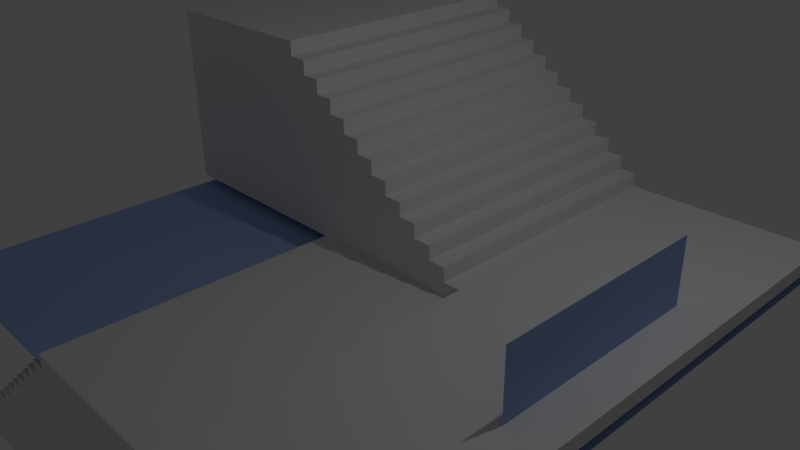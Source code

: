 # Source: stairs_middle.blend  (saved by Blender 2.68.0; exported with 4.5.12 LTS)
import bpy
from mathutils import Matrix  # noqa: F401  (used for matrix-valued properties, if any)

bpy.ops.wm.read_factory_settings(use_empty=True)
scene = bpy.context.scene
scene.name = 'Scene'

# ---- collections
col_collection_1 = bpy.data.collections.new('Collection 1'); scene.collection.children.link(col_collection_1)

# ---- materials (node trees are filled in below, after node groups)
mat_material_001 = bpy.data.materials.new('Material.001')
mat_material_001.alpha_threshold = 0.0
mat_material_001.use_transparent_shadow = False
mat_material_001.diffuse_color = (0.3398, 0.4621, 0.8, 1.0)
mat_material_001.roughness = 0.5
mat_material_001.line_color = (0.0, 0.0, 0.0, 1.0)

# ---- material node trees

# ---- world
world_world = bpy.data.worlds.new('World'); scene.world = world_world
world_world.color = (0.05088, 0.05088, 0.05088)
world_world.use_sun_shadow = False
world_world.sun_shadow_jitter_overblur = 0.0
world_world.cycles.sampling_method = 'MANUAL'
world_world.cycles.sample_map_resolution = 256

# ---- cameras
cam_camera = bpy.data.cameras.new('Camera')
cam_camera.clip_end = 100.0
cam_camera.lens = 35.0
cam_camera.sensor_width = 32.0
cam_camera.sensor_height = 18.0
cam_camera.ortho_scale = 7.314
cam_camera.dof.focus_distance = 0.0
cam_camera.dof.aperture_fstop = 128.0

# ---- lights
light_lamp = bpy.data.lights.new('Lamp', 'POINT')
light_lamp.transmission_factor = 0.0
light_lamp.cutoff_distance = 30.0
light_lamp.energy = 100.0
light_lamp.shadow_buffer_clip_start = 1.001
light_lamp.shadow_soft_size = 0.1
light_lamp.shadow_maximum_resolution = 0.006
light_lamp.use_absolute_resolution = True
light_lamp.cycles.use_multiple_importance_sampling = False

# ---- meshes
me_cube_021 = bpy.data.meshes.new('Cube.021')
me_cube_021.from_pydata([(-1.0, -1.0, -1.0), (-1.0, 1.0, -1.0), (1.0, 1.0, -1.0), (1.0, -1.0, -1.0), (-1.0, -1.0, 1.0), (-1.0, 1.0, 1.0), (1.0, 1.0, 1.0), (1.0, -1.0, 1.0), (-1.0, -1.0, -3.0), (-1.0, 1.0, -3.0), (1.2, 1.0, -3.0), (1.2, -1.0, -3.0), (-1.0, -1.0, -1.0), (-1.0, 1.0, -1.0), (1.2, 1.0, -1.0), (1.2, -1.0, -1.0), (-1.0, -1.0, -5.0), (-1.0, 1.0, -5.0), (1.4, 1.0, -5.0), (1.4, -1.0, -5.0), (-1.0, -1.0, -3.0), (-1.0, 1.0, -3.0), (1.4, 1.0, -3.0), (1.4, -1.0, -3.0), (-1.0, -1.0, -7.0), (-1.0, 1.0, -7.0), (1.6, 1.0, -7.0), (1.6, -1.0, -7.0), (-1.0, -1.0, -5.0), (-1.0, 1.0, -5.0), (1.6, 1.0, -5.0), (1.6, -1.0, -5.0), (-1.0, -1.0, -9.0), (-1.0, 1.0, -9.0), (1.8, 1.0, -9.0), (1.8, -1.0, -9.0), (-1.0, -1.0, -7.0), (-1.0, 1.0, -7.0), (1.8, 1.0, -7.0), (1.8, -1.0, -7.0), (-1.0, -1.0, -11.0), (-1.0, 1.0, -11.0), (2.0, 1.0, -11.0), (2.0, -1.0, -11.0), (-1.0, -1.0, -9.0), (-1.0, 1.0, -9.0), (2.0, 1.0, -9.0), (2.0, -1.0, -9.0), (-1.0, -1.0, -13.0), (-1.0, 1.0, -13.0), (2.2, 1.0, -13.0), (2.2, -1.0, -13.0), (-1.0, -1.0, -11.0), (-1.0, 1.0, -11.0), (2.2, 1.0, -11.0), (2.2, -1.0, -11.0), (-1.0, -1.0, -15.0), (-1.0, 1.0, -15.0), (2.4, 1.0, -15.0), (2.4, -1.0, -15.0), (-1.0, -1.0, -13.0), (-1.0, 1.0, -13.0), (2.4, 1.0, -13.0), (2.4, -1.0, -13.0), (-1.0, -1.0, -17.0), (-1.0, 1.0, -17.0), (2.6, 1.0, -17.0), (2.6, -1.0, -17.0), (-1.0, -1.0, -15.0), (-1.0, 1.0, -15.0), (2.6, 1.0, -15.0), (2.6, -1.0, -15.0), (-1.0, -1.0, -19.0), (-1.0, 1.0, -19.0), (2.8, 1.0, -19.0), (2.8, -1.0, -19.0), (-1.0, -1.0, -17.0), (-1.0, 1.0, -17.0), (2.8, 1.0, -17.0), (2.8, -1.0, -17.0), (-1.0, -1.0, -21.0), (-1.0, 1.0, -21.0), (3.0, 1.0, -21.0), (3.0, -1.0, -21.0), (-1.0, -1.0, -19.0), (-1.0, 1.0, -19.0), (3.0, 1.0, -19.0), (3.0, -1.0, -19.0), (-1.0, -1.0, -23.0), (-1.0, 1.0, -23.0), (3.2, 1.0, -23.0), (3.2, -1.0, -23.0), (-1.0, -1.0, -21.0), (-1.0, 1.0, -21.0), (3.2, 1.0, -21.0), (3.2, -1.0, -21.0), (-1.0, -1.0, -25.0), (-1.0, 1.0, -25.0), (3.4, 1.0, -25.0), (3.4, -1.0, -25.0), (-1.0, -1.0, -23.0), (-1.0, 1.0, -23.0), (3.4, 1.0, -23.0), (3.4, -1.0, -23.0)], [], [(4, 5, 1, 0), (5, 6, 2, 1), (6, 7, 3, 2), (7, 4, 0, 3), (0, 1, 2, 3), (7, 6, 5, 4), (12, 13, 9, 8), (13, 14, 10, 9), (14, 15, 11, 10), (15, 12, 8, 11), (8, 9, 10, 11), (15, 14, 13, 12), (20, 21, 17, 16), (21, 22, 18, 17), (22, 23, 19, 18), (23, 20, 16, 19), (16, 17, 18, 19), (23, 22, 21, 20), (28, 29, 25, 24), (29, 30, 26, 25), (30, 31, 27, 26), (31, 28, 24, 27), (24, 25, 26, 27), (31, 30, 29, 28), (36, 37, 33, 32), (37, 38, 34, 33), (38, 39, 35, 34), (39, 36, 32, 35), (32, 33, 34, 35), (39, 38, 37, 36), (44, 45, 41, 40), (45, 46, 42, 41), (46, 47, 43, 42), (47, 44, 40, 43), (40, 41, 42, 43), (47, 46, 45, 44), (52, 53, 49, 48), (53, 54, 50, 49), (54, 55, 51, 50), (55, 52, 48, 51), (48, 49, 50, 51), (55, 54, 53, 52), (60, 61, 57, 56), (61, 62, 58, 57), (62, 63, 59, 58), (63, 60, 56, 59), (56, 57, 58, 59), (63, 62, 61, 60), (68, 69, 65, 64), (69, 70, 66, 65), (70, 71, 67, 66), (71, 68, 64, 67), (64, 65, 66, 67), (71, 70, 69, 68), (76, 77, 73, 72), (77, 78, 74, 73), (78, 79, 75, 74), (79, 76, 72, 75), (72, 73, 74, 75), (79, 78, 77, 76), (84, 85, 81, 80), (85, 86, 82, 81), (86, 87, 83, 82), (87, 84, 80, 83), (80, 81, 82, 83), (87, 86, 85, 84), (92, 93, 89, 88), (93, 94, 90, 89), (94, 95, 91, 90), (95, 92, 88, 91), (88, 89, 90, 91), (95, 94, 93, 92), (100, 101, 97, 96), (101, 102, 98, 97), (102, 103, 99, 98), (103, 100, 96, 99), (96, 97, 98, 99), (103, 102, 101, 100)])
me_cube_021.use_remesh_preserve_volume = False
me_cube_021.use_remesh_preserve_attributes = False
me_cube_021.use_mirror_vertex_groups = False
me_cube_021.update()
me_cube_020 = bpy.data.meshes.new('Cube.020')
me_cube_020.from_pydata([(-1.0, -1.0, -1.0), (-1.0, 1.0, -1.0), (1.0, 1.0, -1.0), (1.0, -1.0, -1.0), (-1.0, -1.0, 1.0), (-1.0, 1.0, 1.0), (1.0, 1.0, 1.0), (1.0, -1.0, 1.0), (-1.0, -1.0, -3.0), (-1.0, 1.0, -3.0), (1.2, 1.0, -3.0), (1.2, -1.0, -3.0), (-1.0, -1.0, -1.0), (-1.0, 1.0, -1.0), (1.2, 1.0, -1.0), (1.2, -1.0, -1.0), (-1.0, -1.0, -5.0), (-1.0, 1.0, -5.0), (1.4, 1.0, -5.0), (1.4, -1.0, -5.0), (-1.0, -1.0, -3.0), (-1.0, 1.0, -3.0), (1.4, 1.0, -3.0), (1.4, -1.0, -3.0), (-1.0, -1.0, -7.0), (-1.0, 1.0, -7.0), (1.6, 1.0, -7.0), (1.6, -1.0, -7.0), (-1.0, -1.0, -5.0), (-1.0, 1.0, -5.0), (1.6, 1.0, -5.0), (1.6, -1.0, -5.0), (-1.0, -1.0, -9.0), (-1.0, 1.0, -9.0), (1.8, 1.0, -9.0), (1.8, -1.0, -9.0), (-1.0, -1.0, -7.0), (-1.0, 1.0, -7.0), (1.8, 1.0, -7.0), (1.8, -1.0, -7.0), (-1.0, -1.0, -11.0), (-1.0, 1.0, -11.0), (2.0, 1.0, -11.0), (2.0, -1.0, -11.0), (-1.0, -1.0, -9.0), (-1.0, 1.0, -9.0), (2.0, 1.0, -9.0), (2.0, -1.0, -9.0), (-1.0, -1.0, -13.0), (-1.0, 1.0, -13.0), (2.2, 1.0, -13.0), (2.2, -1.0, -13.0), (-1.0, -1.0, -11.0), (-1.0, 1.0, -11.0), (2.2, 1.0, -11.0), (2.2, -1.0, -11.0), (-1.0, -1.0, -15.0), (-1.0, 1.0, -15.0), (2.4, 1.0, -15.0), (2.4, -1.0, -15.0), (-1.0, -1.0, -13.0), (-1.0, 1.0, -13.0), (2.4, 1.0, -13.0), (2.4, -1.0, -13.0), (-1.0, -1.0, -17.0), (-1.0, 1.0, -17.0), (2.6, 1.0, -17.0), (2.6, -1.0, -17.0), (-1.0, -1.0, -15.0), (-1.0, 1.0, -15.0), (2.6, 1.0, -15.0), (2.6, -1.0, -15.0), (-1.0, -1.0, -19.0), (-1.0, 1.0, -19.0), (2.8, 1.0, -19.0), (2.8, -1.0, -19.0), (-1.0, -1.0, -17.0), (-1.0, 1.0, -17.0), (2.8, 1.0, -17.0), (2.8, -1.0, -17.0), (-1.0, -1.0, -21.0), (-1.0, 1.0, -21.0), (3.0, 1.0, -21.0), (3.0, -1.0, -21.0), (-1.0, -1.0, -19.0), (-1.0, 1.0, -19.0), (3.0, 1.0, -19.0), (3.0, -1.0, -19.0), (-1.0, -1.0, -23.0), (-1.0, 1.0, -23.0), (3.2, 1.0, -23.0), (3.2, -1.0, -23.0), (-1.0, -1.0, -21.0), (-1.0, 1.0, -21.0), (3.2, 1.0, -21.0), (3.2, -1.0, -21.0), (-1.0, -1.0, -25.0), (-1.0, 1.0, -25.0), (3.4, 1.0, -25.0), (3.4, -1.0, -25.0), (-1.0, -1.0, -23.0), (-1.0, 1.0, -23.0), (3.4, 1.0, -23.0), (3.4, -1.0, -23.0)], [], [(4, 5, 1, 0), (5, 6, 2, 1), (6, 7, 3, 2), (7, 4, 0, 3), (0, 1, 2, 3), (7, 6, 5, 4), (12, 13, 9, 8), (13, 14, 10, 9), (14, 15, 11, 10), (15, 12, 8, 11), (8, 9, 10, 11), (15, 14, 13, 12), (20, 21, 17, 16), (21, 22, 18, 17), (22, 23, 19, 18), (23, 20, 16, 19), (16, 17, 18, 19), (23, 22, 21, 20), (28, 29, 25, 24), (29, 30, 26, 25), (30, 31, 27, 26), (31, 28, 24, 27), (24, 25, 26, 27), (31, 30, 29, 28), (36, 37, 33, 32), (37, 38, 34, 33), (38, 39, 35, 34), (39, 36, 32, 35), (32, 33, 34, 35), (39, 38, 37, 36), (44, 45, 41, 40), (45, 46, 42, 41), (46, 47, 43, 42), (47, 44, 40, 43), (40, 41, 42, 43), (47, 46, 45, 44), (52, 53, 49, 48), (53, 54, 50, 49), (54, 55, 51, 50), (55, 52, 48, 51), (48, 49, 50, 51), (55, 54, 53, 52), (60, 61, 57, 56), (61, 62, 58, 57), (62, 63, 59, 58), (63, 60, 56, 59), (56, 57, 58, 59), (63, 62, 61, 60), (68, 69, 65, 64), (69, 70, 66, 65), (70, 71, 67, 66), (71, 68, 64, 67), (64, 65, 66, 67), (71, 70, 69, 68), (76, 77, 73, 72), (77, 78, 74, 73), (78, 79, 75, 74), (79, 76, 72, 75), (72, 73, 74, 75), (79, 78, 77, 76), (84, 85, 81, 80), (85, 86, 82, 81), (86, 87, 83, 82), (87, 84, 80, 83), (80, 81, 82, 83), (87, 86, 85, 84), (92, 93, 89, 88), (93, 94, 90, 89), (94, 95, 91, 90), (95, 92, 88, 91), (88, 89, 90, 91), (95, 94, 93, 92), (100, 101, 97, 96), (101, 102, 98, 97), (102, 103, 99, 98), (103, 100, 96, 99), (96, 97, 98, 99), (103, 102, 101, 100)])
me_cube_020.use_remesh_preserve_volume = False
me_cube_020.use_remesh_preserve_attributes = False
me_cube_020.use_mirror_vertex_groups = False
me_cube_020.update()
me_cube_001 = bpy.data.meshes.new('Cube.001')
me_cube_001.from_pydata([(-1.0, -1.0, -1.0), (-1.0, 1.0, -1.0), (1.0, 1.0, -1.0), (1.0, -1.0, -1.0), (-1.0, -1.0, 1.0), (-1.0, 1.0, 1.0), (1.0, 1.0, 1.0), (1.0, -1.0, 1.0)], [], [(4, 5, 1, 0), (5, 6, 2, 1), (6, 7, 3, 2), (7, 4, 0, 3), (0, 1, 2, 3), (7, 6, 5, 4)])
me_cube_001.use_remesh_preserve_volume = False
me_cube_001.use_remesh_preserve_attributes = False
me_cube_001.use_mirror_vertex_groups = False
me_cube_001.update()
me_plane_001 = bpy.data.meshes.new('Plane.001')
me_plane_001.from_pydata([(1.0, -1.0, 0.0), (-1.0, -1.0, 0.0), (1.0, 1.0, 0.0), (-1.0, 1.0, 0.0)], [], [(1, 0, 2, 3)])
me_plane_001.materials.append(mat_material_001)
me_plane_001.use_remesh_preserve_volume = False
me_plane_001.use_remesh_preserve_attributes = False
me_plane_001.use_mirror_vertex_groups = False
me_plane_001.update()
me_plane = bpy.data.meshes.new('Plane')
me_plane.from_pydata([(1.0, -1.0, 0.0), (-1.0, -1.0, 0.0), (1.0, 1.0, 0.0), (-1.0, 1.0, 0.0)], [], [(1, 0, 2, 3)])
me_plane.materials.append(mat_material_001)
me_plane.use_remesh_preserve_volume = False
me_plane.use_remesh_preserve_attributes = False
me_plane.use_mirror_vertex_groups = False
me_plane.update()

# ---- objects
ob_cube_001 = bpy.data.objects.new('Cube.001', me_cube_021)
ob_cube_013 = bpy.data.objects.new('Cube.013', me_cube_020)
ob_cube = bpy.data.objects.new('Cube', me_cube_001)
ob_plane_001 = bpy.data.objects.new('Plane.001', me_plane_001)
ob_plane = bpy.data.objects.new('Plane', me_plane)
ob_lamp = bpy.data.objects.new('Lamp', light_lamp)
ob_camera = bpy.data.objects.new('Camera', cam_camera)

# ---- transforms, parenting, visibility, modifiers, constraints
ob_cube_001.location = (0.26, -2.0, -0.2)
ob_cube_001.rotation_euler = (0.0, 0.0, 3.142)
ob_cube_001.scale = (1.25, 2.0, 0.1)
ob_cube_001.lock_scale = (False, False, True)
ob_cube_001.lineart.crease_threshold = 0.0
ob_cube_013.location = (-2.75, 2.0, 2.4)
ob_cube_013.scale = (1.25, 2.0, 0.1)
ob_cube_013.lock_scale = (False, False, True)
ob_cube_013.lineart.crease_threshold = 0.0
ob_cube.location = (2.75, 0.0, 0.0)
ob_cube.scale = (1.25, 4.0, 0.1)
ob_cube.lineart.crease_threshold = 0.0
ob_plane_001.location = (3.45, 0.0, 0.0)
ob_plane_001.rotation_euler = (0.0, 1.571, 0.0)
ob_plane_001.scale = (1.0, 1.5, 0.5)
ob_plane_001.lineart.crease_threshold = 0.0
ob_plane.location = (0.0, 0.0, -0.2335)
ob_plane.scale = (4.0, 4.0, 1.0)
ob_plane.hide_viewport = True
ob_plane.lineart.crease_threshold = 0.0
ob_lamp.location = (4.076, 1.005, 5.904)
ob_lamp.rotation_euler = (0.6503, 0.05522, 1.866)
ob_lamp.lock_rotations_4d = False
ob_lamp.empty_display_type = 'ARROWS'
ob_lamp.color = (0.0, 0.0, 0.0, 0.0)
ob_lamp.lineart.crease_threshold = 0.0
ob_camera.location = (7.481, -6.508, 5.344)
ob_camera.rotation_euler = (1.109, 0.01082, 0.8149)
ob_camera.lock_rotations_4d = False
ob_camera.empty_display_type = 'ARROWS'
ob_camera.color = (0.0, 0.0, 0.0, 0.0)
ob_camera.display_type = 'WIRE'
ob_camera.lineart.crease_threshold = 0.0

# ---- collection membership
col_collection_1.objects.link(ob_cube_001)
col_collection_1.objects.link(ob_cube_013)
col_collection_1.objects.link(ob_cube)
col_collection_1.objects.link(ob_plane_001)
col_collection_1.objects.link(ob_plane)
col_collection_1.objects.link(ob_lamp)
col_collection_1.objects.link(ob_camera)

# ---- scene / render settings (as saved in the file)
scene.camera = ob_camera
scene.frame_start = 1; scene.frame_end = 250; scene.frame_set(1)
scene.render.engine = 'BLENDER_EEVEE_NEXT'
scene.render.image_settings.color_mode = 'RGB'
scene.render.image_settings.compression = 90
scene.render.resolution_percentage = 50
scene.render.dither_intensity = 0.0
scene.cycles.use_denoising = False
scene.cycles.samples = 10
scene.cycles.sampling_pattern = 'TABULATED_SOBOL'
scene.cycles.light_sampling_threshold = 0.0
scene.cycles.use_adaptive_sampling = False
scene.cycles.use_light_tree = False
scene.cycles.blur_glossy = 0.0
scene.cycles.volume_bounces = 1
scene.cycles.pixel_filter_type = 'GAUSSIAN'
scene.cycles.sample_clamp_indirect = 0.0
scene.view_settings.view_transform = 'Standard'
bpy.context.view_layer.update()
